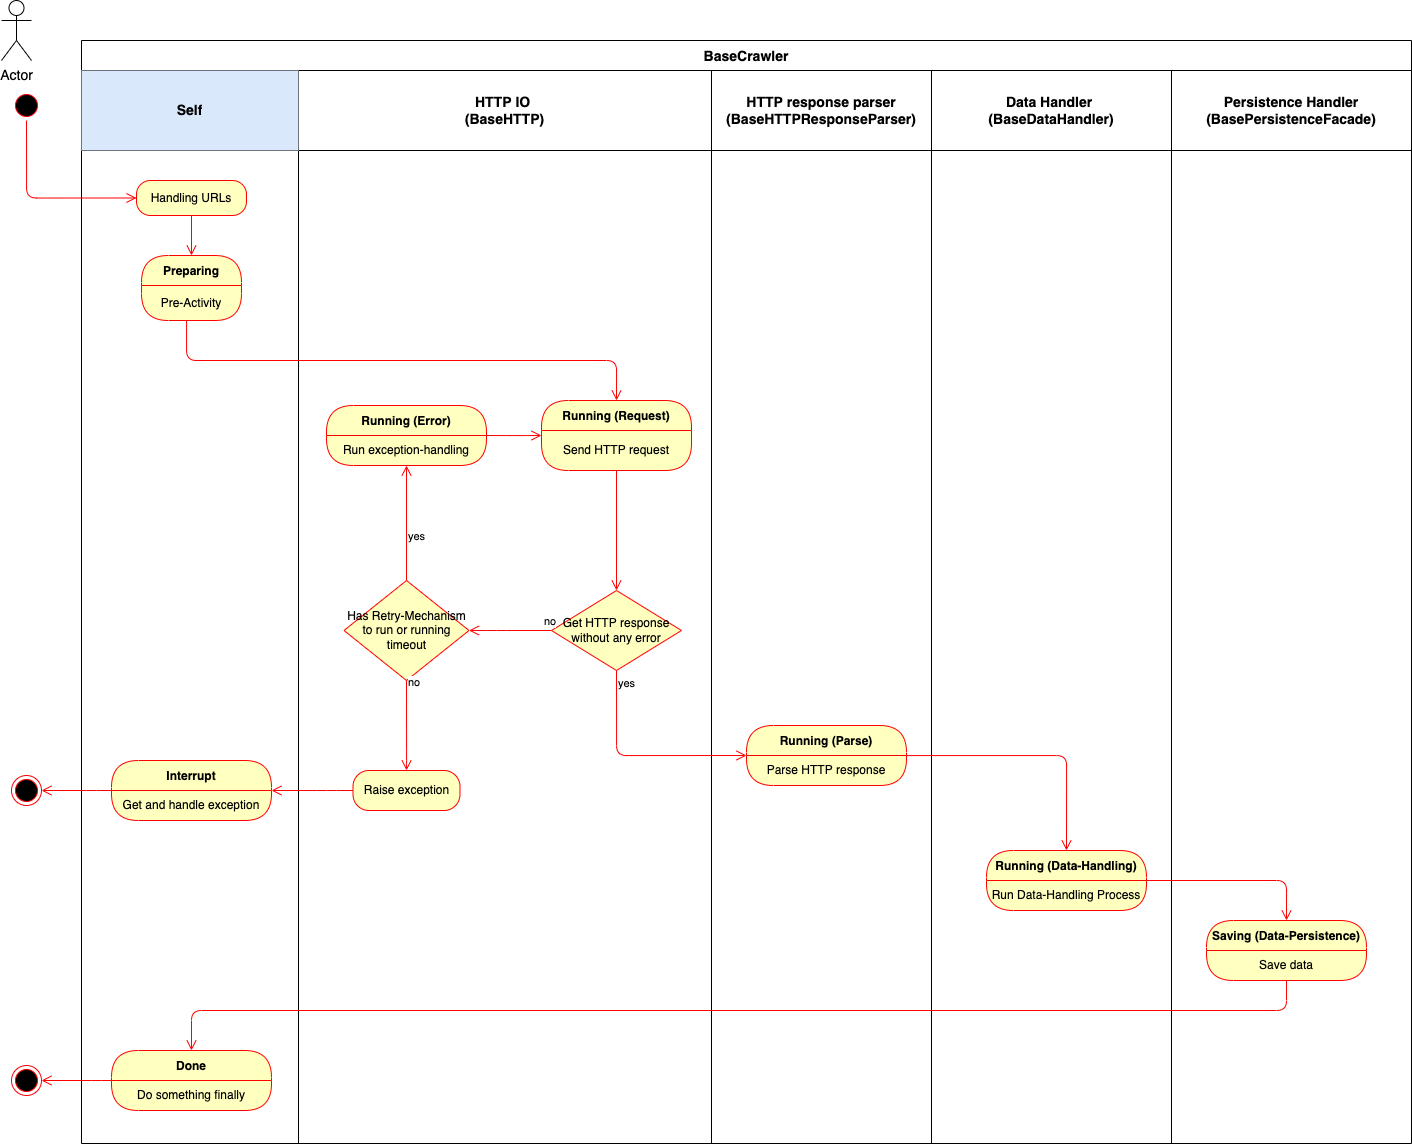

The diagram above was exported from draw.io. Its source (the exported page's mxGraphModel, read from the mxfile embedded in the PNG):
<mxGraphModel dx="975" dy="1086" grid="1" gridSize="10" guides="1" tooltips="1" connect="1" arrows="1" fold="1" page="1" pageScale="1" pageWidth="850" pageHeight="1100" math="0" shadow="0">
  <root>
    <mxCell id="0" />
    <mxCell id="1" parent="0" />
    <mxCell id="Jzm4nFWeZ3Cy29QDN839-1" value="BaseCrawler" style="shape=table;startSize=30;container=1;collapsible=0;childLayout=tableLayout;fontSize=14;fontStyle=1;flipH=0;flipV=0;" vertex="1" parent="1">
      <mxGeometry x="1035" y="160" width="1330" height="1103" as="geometry" />
    </mxCell>
    <mxCell id="Jzm4nFWeZ3Cy29QDN839-2" value="" style="shape=partialRectangle;collapsible=0;dropTarget=0;pointerEvents=0;fillColor=none;top=0;left=0;bottom=0;right=0;points=[[0,0.5],[1,0.5]];portConstraint=eastwest;" vertex="1" parent="Jzm4nFWeZ3Cy29QDN839-1">
      <mxGeometry y="30" width="1330" height="80" as="geometry" />
    </mxCell>
    <mxCell id="Jzm4nFWeZ3Cy29QDN839-3" value="&lt;span style=&quot;font-size: 14px&quot;&gt;&lt;b&gt;Self&lt;/b&gt;&lt;/span&gt;" style="shape=partialRectangle;html=1;whiteSpace=wrap;connectable=0;overflow=hidden;fillColor=#dae8fc;top=0;left=0;bottom=0;right=0;pointerEvents=1;strokeColor=#6c8ebf;" vertex="1" parent="Jzm4nFWeZ3Cy29QDN839-2">
      <mxGeometry width="217" height="80" as="geometry">
        <mxRectangle width="217" height="80" as="alternateBounds" />
      </mxGeometry>
    </mxCell>
    <mxCell id="Jzm4nFWeZ3Cy29QDN839-4" value="&lt;font style=&quot;font-size: 14px&quot;&gt;&lt;b&gt;HTTP IO &lt;br&gt;(BaseHTTP)&lt;/b&gt;&lt;/font&gt;" style="shape=partialRectangle;html=1;whiteSpace=wrap;connectable=0;overflow=hidden;fillColor=none;top=0;left=0;bottom=0;right=0;pointerEvents=1;" vertex="1" parent="Jzm4nFWeZ3Cy29QDN839-2">
      <mxGeometry x="217" width="413" height="80" as="geometry">
        <mxRectangle width="413" height="80" as="alternateBounds" />
      </mxGeometry>
    </mxCell>
    <mxCell id="Jzm4nFWeZ3Cy29QDN839-5" value="&lt;font style=&quot;font-size: 14px&quot;&gt;&lt;b&gt;HTTP response parser (BaseHTTPResponseParser)&lt;/b&gt;&lt;/font&gt;" style="shape=partialRectangle;html=1;whiteSpace=wrap;connectable=0;overflow=hidden;fillColor=none;top=0;left=0;bottom=0;right=0;pointerEvents=1;" vertex="1" parent="Jzm4nFWeZ3Cy29QDN839-2">
      <mxGeometry x="630" width="220" height="80" as="geometry">
        <mxRectangle width="220" height="80" as="alternateBounds" />
      </mxGeometry>
    </mxCell>
    <mxCell id="Jzm4nFWeZ3Cy29QDN839-6" value="&lt;b style=&quot;font-size: 14px&quot;&gt;Data Handler &lt;br&gt;(BaseDataHandler)&lt;/b&gt;" style="shape=partialRectangle;html=1;whiteSpace=wrap;connectable=0;overflow=hidden;fillColor=none;top=0;left=0;bottom=0;right=0;pointerEvents=1;" vertex="1" parent="Jzm4nFWeZ3Cy29QDN839-2">
      <mxGeometry x="850" width="240" height="80" as="geometry">
        <mxRectangle width="240" height="80" as="alternateBounds" />
      </mxGeometry>
    </mxCell>
    <mxCell id="Jzm4nFWeZ3Cy29QDN839-7" value="&lt;b style=&quot;font-size: 14px&quot;&gt;Persistence Handler (BasePersistenceFacade)&lt;/b&gt;" style="shape=partialRectangle;html=1;whiteSpace=wrap;connectable=0;overflow=hidden;fillColor=none;top=0;left=0;bottom=0;right=0;pointerEvents=1;" vertex="1" parent="Jzm4nFWeZ3Cy29QDN839-2">
      <mxGeometry x="1090" width="240" height="80" as="geometry">
        <mxRectangle width="240" height="80" as="alternateBounds" />
      </mxGeometry>
    </mxCell>
    <mxCell id="Jzm4nFWeZ3Cy29QDN839-8" value="" style="shape=partialRectangle;collapsible=0;dropTarget=0;pointerEvents=0;fillColor=none;top=0;left=0;bottom=0;right=0;points=[[0,0.5],[1,0.5]];portConstraint=eastwest;" vertex="1" parent="Jzm4nFWeZ3Cy29QDN839-1">
      <mxGeometry y="110" width="1330" height="993" as="geometry" />
    </mxCell>
    <mxCell id="Jzm4nFWeZ3Cy29QDN839-9" value="" style="shape=partialRectangle;html=1;whiteSpace=wrap;connectable=0;overflow=hidden;fillColor=none;top=0;left=0;bottom=0;right=0;pointerEvents=1;" vertex="1" parent="Jzm4nFWeZ3Cy29QDN839-8">
      <mxGeometry width="217" height="993" as="geometry">
        <mxRectangle width="217" height="993" as="alternateBounds" />
      </mxGeometry>
    </mxCell>
    <mxCell id="Jzm4nFWeZ3Cy29QDN839-10" value="" style="shape=partialRectangle;html=1;whiteSpace=wrap;connectable=0;overflow=hidden;fillColor=none;top=0;left=0;bottom=0;right=0;pointerEvents=1;" vertex="1" parent="Jzm4nFWeZ3Cy29QDN839-8">
      <mxGeometry x="217" width="413" height="993" as="geometry">
        <mxRectangle width="413" height="993" as="alternateBounds" />
      </mxGeometry>
    </mxCell>
    <mxCell id="Jzm4nFWeZ3Cy29QDN839-11" value="" style="shape=partialRectangle;html=1;whiteSpace=wrap;connectable=0;overflow=hidden;fillColor=none;top=0;left=0;bottom=0;right=0;pointerEvents=1;" vertex="1" parent="Jzm4nFWeZ3Cy29QDN839-8">
      <mxGeometry x="630" width="220" height="993" as="geometry">
        <mxRectangle width="220" height="993" as="alternateBounds" />
      </mxGeometry>
    </mxCell>
    <mxCell id="Jzm4nFWeZ3Cy29QDN839-12" value="" style="shape=partialRectangle;html=1;whiteSpace=wrap;connectable=0;overflow=hidden;fillColor=none;top=0;left=0;bottom=0;right=0;pointerEvents=1;" vertex="1" parent="Jzm4nFWeZ3Cy29QDN839-8">
      <mxGeometry x="850" width="240" height="993" as="geometry">
        <mxRectangle width="240" height="993" as="alternateBounds" />
      </mxGeometry>
    </mxCell>
    <mxCell id="Jzm4nFWeZ3Cy29QDN839-13" style="shape=partialRectangle;html=1;whiteSpace=wrap;connectable=0;overflow=hidden;fillColor=none;top=0;left=0;bottom=0;right=0;pointerEvents=1;" vertex="1" parent="Jzm4nFWeZ3Cy29QDN839-8">
      <mxGeometry x="1090" width="240" height="993" as="geometry">
        <mxRectangle width="240" height="993" as="alternateBounds" />
      </mxGeometry>
    </mxCell>
    <mxCell id="Jzm4nFWeZ3Cy29QDN839-14" value="" style="edgeStyle=orthogonalEdgeStyle;html=1;verticalAlign=bottom;endArrow=open;endSize=8;strokeColor=#ff0000;entryX=0.5;entryY=0;entryDx=0;entryDy=0;" edge="1" parent="1" source="Jzm4nFWeZ3Cy29QDN839-18" target="Jzm4nFWeZ3Cy29QDN839-16">
      <mxGeometry relative="1" as="geometry">
        <mxPoint x="1125" y="360" as="targetPoint" />
      </mxGeometry>
    </mxCell>
    <mxCell id="Jzm4nFWeZ3Cy29QDN839-15" value="" style="edgeStyle=orthogonalEdgeStyle;html=1;verticalAlign=bottom;endArrow=open;endSize=8;strokeColor=#ff0000;entryX=0.5;entryY=0;entryDx=0;entryDy=0;" edge="1" parent="1" source="Jzm4nFWeZ3Cy29QDN839-16" target="Jzm4nFWeZ3Cy29QDN839-20">
      <mxGeometry relative="1" as="geometry">
        <mxPoint x="1090" y="490" as="targetPoint" />
        <Array as="points">
          <mxPoint x="1140" y="480" />
          <mxPoint x="1570" y="480" />
        </Array>
      </mxGeometry>
    </mxCell>
    <mxCell id="Jzm4nFWeZ3Cy29QDN839-16" value="Preparing" style="swimlane;fontStyle=1;align=center;verticalAlign=middle;childLayout=stackLayout;horizontal=1;startSize=30;horizontalStack=0;resizeParent=0;resizeLast=1;container=0;fontColor=#000000;collapsible=0;rounded=1;arcSize=30;strokeColor=#ff0000;fillColor=#ffffc0;swimlaneFillColor=#ffffc0;dropTarget=0;" vertex="1" parent="1">
      <mxGeometry x="1095" y="375" width="100" height="65" as="geometry" />
    </mxCell>
    <mxCell id="Jzm4nFWeZ3Cy29QDN839-17" value="Pre-Activity" style="text;html=1;strokeColor=none;fillColor=none;align=center;verticalAlign=middle;spacingLeft=4;spacingRight=4;whiteSpace=wrap;overflow=hidden;rotatable=0;fontColor=#000000;" vertex="1" parent="Jzm4nFWeZ3Cy29QDN839-16">
      <mxGeometry y="30" width="100" height="35" as="geometry" />
    </mxCell>
    <mxCell id="Jzm4nFWeZ3Cy29QDN839-18" value="Handling URLs" style="rounded=1;whiteSpace=wrap;html=1;arcSize=40;fontColor=#000000;fillColor=#ffffc0;strokeColor=#ff0000;" vertex="1" parent="1">
      <mxGeometry x="1090" y="300" width="110" height="35" as="geometry" />
    </mxCell>
    <mxCell id="Jzm4nFWeZ3Cy29QDN839-19" value="" style="edgeStyle=orthogonalEdgeStyle;html=1;verticalAlign=bottom;endArrow=open;endSize=8;strokeColor=#ff0000;entryX=0.5;entryY=0;entryDx=0;entryDy=0;" edge="1" parent="1" source="Jzm4nFWeZ3Cy29QDN839-20" target="Jzm4nFWeZ3Cy29QDN839-22">
      <mxGeometry relative="1" as="geometry">
        <mxPoint x="1305" y="640" as="targetPoint" />
      </mxGeometry>
    </mxCell>
    <mxCell id="Jzm4nFWeZ3Cy29QDN839-20" value="Running (Request)" style="swimlane;fontStyle=1;align=center;verticalAlign=middle;childLayout=stackLayout;horizontal=1;startSize=30;horizontalStack=0;resizeParent=0;resizeLast=1;container=0;fontColor=#000000;collapsible=0;rounded=1;arcSize=30;strokeColor=#ff0000;fillColor=#ffffc0;swimlaneFillColor=#ffffc0;dropTarget=0;" vertex="1" parent="1">
      <mxGeometry x="1495" y="520" width="150" height="70" as="geometry" />
    </mxCell>
    <mxCell id="Jzm4nFWeZ3Cy29QDN839-21" value="Send HTTP request" style="text;html=1;strokeColor=none;fillColor=none;align=center;verticalAlign=middle;spacingLeft=4;spacingRight=4;whiteSpace=wrap;overflow=hidden;rotatable=0;fontColor=#000000;" vertex="1" parent="Jzm4nFWeZ3Cy29QDN839-20">
      <mxGeometry y="30" width="150" height="40" as="geometry" />
    </mxCell>
    <mxCell id="Jzm4nFWeZ3Cy29QDN839-22" value="Get HTTP response without any error" style="rhombus;whiteSpace=wrap;html=1;fillColor=#ffffc0;strokeColor=#ff0000;" vertex="1" parent="1">
      <mxGeometry x="1505" y="710" width="130" height="80" as="geometry" />
    </mxCell>
    <mxCell id="Jzm4nFWeZ3Cy29QDN839-23" value="no" style="edgeStyle=orthogonalEdgeStyle;html=1;align=left;verticalAlign=bottom;endArrow=open;endSize=8;strokeColor=#ff0000;entryX=1;entryY=0.5;entryDx=0;entryDy=0;" edge="1" parent="1" source="Jzm4nFWeZ3Cy29QDN839-22" target="Jzm4nFWeZ3Cy29QDN839-27">
      <mxGeometry x="-0.7707" relative="1" as="geometry">
        <mxPoint x="1565" y="680" as="targetPoint" />
        <mxPoint as="offset" />
        <Array as="points">
          <mxPoint x="1450" y="750" />
          <mxPoint x="1450" y="750" />
        </Array>
      </mxGeometry>
    </mxCell>
    <mxCell id="Jzm4nFWeZ3Cy29QDN839-24" value="Running (Error)" style="swimlane;fontStyle=1;align=center;verticalAlign=middle;childLayout=stackLayout;horizontal=1;startSize=30;horizontalStack=0;resizeParent=0;resizeLast=1;container=0;fontColor=#000000;collapsible=0;rounded=1;arcSize=30;strokeColor=#ff0000;fillColor=#ffffc0;swimlaneFillColor=#ffffc0;dropTarget=0;" vertex="1" parent="1">
      <mxGeometry x="1280" y="525" width="160" height="60" as="geometry" />
    </mxCell>
    <mxCell id="Jzm4nFWeZ3Cy29QDN839-25" value="Run exception-handling" style="text;html=1;strokeColor=none;fillColor=none;align=center;verticalAlign=middle;spacingLeft=4;spacingRight=4;whiteSpace=wrap;overflow=hidden;rotatable=0;fontColor=#000000;" vertex="1" parent="Jzm4nFWeZ3Cy29QDN839-24">
      <mxGeometry y="30" width="160" height="30" as="geometry" />
    </mxCell>
    <mxCell id="Jzm4nFWeZ3Cy29QDN839-26" value="" style="edgeStyle=orthogonalEdgeStyle;html=1;verticalAlign=bottom;endArrow=open;endSize=8;strokeColor=#ff0000;entryX=0;entryY=0.5;entryDx=0;entryDy=0;exitX=1;exitY=0;exitDx=0;exitDy=0;" edge="1" parent="1" source="Jzm4nFWeZ3Cy29QDN839-25" target="Jzm4nFWeZ3Cy29QDN839-20">
      <mxGeometry relative="1" as="geometry">
        <mxPoint x="1440" y="520" as="targetPoint" />
        <Array as="points">
          <mxPoint x="1470" y="555" />
          <mxPoint x="1470" y="555" />
        </Array>
      </mxGeometry>
    </mxCell>
    <mxCell id="Jzm4nFWeZ3Cy29QDN839-27" value="Has Retry-Mechanism to run or running timeout" style="rhombus;whiteSpace=wrap;html=1;fillColor=#ffffc0;strokeColor=#ff0000;" vertex="1" parent="1">
      <mxGeometry x="1297.5" y="700" width="125" height="100" as="geometry" />
    </mxCell>
    <mxCell id="Jzm4nFWeZ3Cy29QDN839-28" value="yes" style="edgeStyle=orthogonalEdgeStyle;html=1;align=left;verticalAlign=top;endArrow=open;endSize=8;strokeColor=#ff0000;entryX=0.5;entryY=1;entryDx=0;entryDy=0;" edge="1" parent="1" source="Jzm4nFWeZ3Cy29QDN839-27" target="Jzm4nFWeZ3Cy29QDN839-25">
      <mxGeometry x="0.0139" relative="1" as="geometry">
        <mxPoint x="1067.5" y="580" as="targetPoint" />
        <mxPoint y="1" as="offset" />
      </mxGeometry>
    </mxCell>
    <mxCell id="Jzm4nFWeZ3Cy29QDN839-29" value="Raise exception" style="rounded=1;whiteSpace=wrap;html=1;arcSize=40;fontColor=#000000;fillColor=#ffffc0;strokeColor=#ff0000;" vertex="1" parent="1">
      <mxGeometry x="1306.5" y="890" width="107" height="40" as="geometry" />
    </mxCell>
    <mxCell id="Jzm4nFWeZ3Cy29QDN839-30" value="no" style="edgeStyle=orthogonalEdgeStyle;html=1;align=left;verticalAlign=bottom;endArrow=open;endSize=8;strokeColor=#ff0000;entryX=0.5;entryY=0;entryDx=0;entryDy=0;exitX=0.5;exitY=1;exitDx=0;exitDy=0;" edge="1" parent="1" source="Jzm4nFWeZ3Cy29QDN839-27" target="Jzm4nFWeZ3Cy29QDN839-29">
      <mxGeometry x="-0.7454" relative="1" as="geometry">
        <mxPoint x="1720" y="520" as="targetPoint" />
        <Array as="points">
          <mxPoint x="1360" y="880" />
          <mxPoint x="1360" y="880" />
        </Array>
        <mxPoint x="1635" y="670" as="sourcePoint" />
        <mxPoint as="offset" />
      </mxGeometry>
    </mxCell>
    <mxCell id="Jzm4nFWeZ3Cy29QDN839-31" value="" style="ellipse;html=1;shape=startState;fillColor=#000000;strokeColor=#ff0000;" vertex="1" parent="1">
      <mxGeometry x="965" y="210" width="30" height="30" as="geometry" />
    </mxCell>
    <mxCell id="Jzm4nFWeZ3Cy29QDN839-32" value="" style="edgeStyle=orthogonalEdgeStyle;html=1;verticalAlign=bottom;endArrow=open;endSize=8;strokeColor=#ff0000;entryX=0;entryY=0.5;entryDx=0;entryDy=0;" edge="1" parent="1" source="Jzm4nFWeZ3Cy29QDN839-31" target="Jzm4nFWeZ3Cy29QDN839-18">
      <mxGeometry relative="1" as="geometry">
        <mxPoint x="960" y="320" as="targetPoint" />
        <Array as="points">
          <mxPoint x="980" y="318" />
        </Array>
      </mxGeometry>
    </mxCell>
    <mxCell id="Jzm4nFWeZ3Cy29QDN839-33" value="" style="edgeStyle=orthogonalEdgeStyle;html=1;verticalAlign=bottom;endArrow=open;endSize=8;strokeColor=#ff0000;exitX=0;exitY=0.5;exitDx=0;exitDy=0;entryX=1;entryY=0.5;entryDx=0;entryDy=0;" edge="1" parent="1" source="Jzm4nFWeZ3Cy29QDN839-29" target="Jzm4nFWeZ3Cy29QDN839-50">
      <mxGeometry relative="1" as="geometry">
        <mxPoint x="900" y="630" as="targetPoint" />
        <mxPoint x="960" y="780" as="sourcePoint" />
        <Array as="points">
          <mxPoint x="1280" y="910" />
          <mxPoint x="1280" y="910" />
        </Array>
      </mxGeometry>
    </mxCell>
    <mxCell id="Jzm4nFWeZ3Cy29QDN839-34" value="" style="ellipse;html=1;shape=endState;fillColor=#000000;strokeColor=#ff0000;" vertex="1" parent="1">
      <mxGeometry x="965" y="895" width="30" height="30" as="geometry" />
    </mxCell>
    <mxCell id="Jzm4nFWeZ3Cy29QDN839-35" value="Actor" style="shape=umlActor;verticalLabelPosition=bottom;verticalAlign=top;html=1;fontSize=14;" vertex="1" parent="1">
      <mxGeometry x="955" y="120" width="30" height="60" as="geometry" />
    </mxCell>
    <mxCell id="Jzm4nFWeZ3Cy29QDN839-36" value="Running (Data-Handling)" style="swimlane;fontStyle=1;align=center;verticalAlign=middle;childLayout=stackLayout;horizontal=1;startSize=30;horizontalStack=0;resizeParent=0;resizeLast=1;container=0;fontColor=#000000;collapsible=0;rounded=1;arcSize=30;strokeColor=#ff0000;fillColor=#ffffc0;swimlaneFillColor=#ffffc0;dropTarget=0;" vertex="1" parent="1">
      <mxGeometry x="1940" y="970" width="160" height="60" as="geometry" />
    </mxCell>
    <mxCell id="Jzm4nFWeZ3Cy29QDN839-37" value="Run Data-Handling Process" style="text;html=1;strokeColor=none;fillColor=none;align=center;verticalAlign=middle;spacingLeft=4;spacingRight=4;whiteSpace=wrap;overflow=hidden;rotatable=0;fontColor=#000000;" vertex="1" parent="Jzm4nFWeZ3Cy29QDN839-36">
      <mxGeometry y="30" width="160" height="30" as="geometry" />
    </mxCell>
    <mxCell id="Jzm4nFWeZ3Cy29QDN839-38" value="" style="edgeStyle=orthogonalEdgeStyle;html=1;verticalAlign=bottom;endArrow=open;endSize=8;strokeColor=#ff0000;entryX=0.5;entryY=0;entryDx=0;entryDy=0;" edge="1" parent="1" source="Jzm4nFWeZ3Cy29QDN839-36" target="Jzm4nFWeZ3Cy29QDN839-39">
      <mxGeometry relative="1" as="geometry">
        <mxPoint x="1815" y="1140" as="targetPoint" />
      </mxGeometry>
    </mxCell>
    <mxCell id="Jzm4nFWeZ3Cy29QDN839-39" value="Saving (Data-Persistence)" style="swimlane;fontStyle=1;align=center;verticalAlign=middle;childLayout=stackLayout;horizontal=1;startSize=30;horizontalStack=0;resizeParent=0;resizeLast=1;container=0;fontColor=#000000;collapsible=0;rounded=1;arcSize=30;strokeColor=#ff0000;fillColor=#ffffc0;swimlaneFillColor=#ffffc0;dropTarget=0;" vertex="1" parent="1">
      <mxGeometry x="2160" y="1040" width="160" height="60" as="geometry" />
    </mxCell>
    <mxCell id="Jzm4nFWeZ3Cy29QDN839-40" value="Save data" style="text;html=1;strokeColor=none;fillColor=none;align=center;verticalAlign=middle;spacingLeft=4;spacingRight=4;whiteSpace=wrap;overflow=hidden;rotatable=0;fontColor=#000000;" vertex="1" parent="Jzm4nFWeZ3Cy29QDN839-39">
      <mxGeometry y="30" width="160" height="30" as="geometry" />
    </mxCell>
    <mxCell id="Jzm4nFWeZ3Cy29QDN839-41" value="" style="edgeStyle=orthogonalEdgeStyle;html=1;verticalAlign=bottom;endArrow=open;endSize=8;strokeColor=#ff0000;entryX=0.5;entryY=0;entryDx=0;entryDy=0;exitX=0.5;exitY=1;exitDx=0;exitDy=0;" edge="1" parent="1" source="Jzm4nFWeZ3Cy29QDN839-40" target="Jzm4nFWeZ3Cy29QDN839-42">
      <mxGeometry relative="1" as="geometry">
        <mxPoint x="1135" y="1350" as="targetPoint" />
        <mxPoint x="1135" y="1090" as="sourcePoint" />
        <Array as="points">
          <mxPoint x="2240" y="1130" />
          <mxPoint x="1145" y="1130" />
        </Array>
      </mxGeometry>
    </mxCell>
    <mxCell id="Jzm4nFWeZ3Cy29QDN839-42" value="Done" style="swimlane;fontStyle=1;align=center;verticalAlign=middle;childLayout=stackLayout;horizontal=1;startSize=30;horizontalStack=0;resizeParent=0;resizeLast=1;container=0;fontColor=#000000;collapsible=0;rounded=1;arcSize=30;strokeColor=#ff0000;fillColor=#ffffc0;swimlaneFillColor=#ffffc0;dropTarget=0;" vertex="1" parent="1">
      <mxGeometry x="1065" y="1170" width="160" height="60" as="geometry" />
    </mxCell>
    <mxCell id="Jzm4nFWeZ3Cy29QDN839-43" value="Do something finally" style="text;html=1;strokeColor=none;fillColor=none;align=center;verticalAlign=middle;spacingLeft=4;spacingRight=4;whiteSpace=wrap;overflow=hidden;rotatable=0;fontColor=#000000;" vertex="1" parent="Jzm4nFWeZ3Cy29QDN839-42">
      <mxGeometry y="30" width="160" height="30" as="geometry" />
    </mxCell>
    <mxCell id="Jzm4nFWeZ3Cy29QDN839-44" value="Running (Parse)" style="swimlane;fontStyle=1;align=center;verticalAlign=middle;childLayout=stackLayout;horizontal=1;startSize=30;horizontalStack=0;resizeParent=0;resizeLast=1;container=0;fontColor=#000000;collapsible=0;rounded=1;arcSize=30;strokeColor=#ff0000;fillColor=#ffffc0;swimlaneFillColor=#ffffc0;dropTarget=0;" vertex="1" parent="1">
      <mxGeometry x="1700" y="845" width="160" height="60" as="geometry" />
    </mxCell>
    <mxCell id="Jzm4nFWeZ3Cy29QDN839-45" value="Parse HTTP response" style="text;html=1;strokeColor=none;fillColor=none;align=center;verticalAlign=middle;spacingLeft=4;spacingRight=4;whiteSpace=wrap;overflow=hidden;rotatable=0;fontColor=#000000;" vertex="1" parent="Jzm4nFWeZ3Cy29QDN839-44">
      <mxGeometry y="30" width="160" height="30" as="geometry" />
    </mxCell>
    <mxCell id="Jzm4nFWeZ3Cy29QDN839-46" value="" style="edgeStyle=orthogonalEdgeStyle;html=1;verticalAlign=bottom;endArrow=open;endSize=8;strokeColor=#ff0000;entryX=0.5;entryY=0;entryDx=0;entryDy=0;" edge="1" parent="1" source="Jzm4nFWeZ3Cy29QDN839-44" target="Jzm4nFWeZ3Cy29QDN839-36">
      <mxGeometry relative="1" as="geometry">
        <mxPoint x="1435" y="980" as="targetPoint" />
        <Array as="points">
          <mxPoint x="2020" y="875" />
        </Array>
      </mxGeometry>
    </mxCell>
    <mxCell id="Jzm4nFWeZ3Cy29QDN839-47" value="yes" style="edgeStyle=orthogonalEdgeStyle;html=1;align=left;verticalAlign=top;endArrow=open;endSize=8;strokeColor=#ff0000;entryX=0;entryY=0;entryDx=0;entryDy=0;exitX=0.5;exitY=1;exitDx=0;exitDy=0;" edge="1" parent="1" source="Jzm4nFWeZ3Cy29QDN839-22" target="Jzm4nFWeZ3Cy29QDN839-45">
      <mxGeometry x="-1" relative="1" as="geometry">
        <mxPoint x="1435" y="950" as="targetPoint" />
        <mxPoint x="1435" y="830" as="sourcePoint" />
        <Array as="points">
          <mxPoint x="1570" y="875" />
        </Array>
      </mxGeometry>
    </mxCell>
    <mxCell id="Jzm4nFWeZ3Cy29QDN839-48" value="" style="edgeStyle=orthogonalEdgeStyle;html=1;verticalAlign=bottom;endArrow=open;endSize=8;strokeColor=#ff0000;entryX=1;entryY=0.5;entryDx=0;entryDy=0;exitX=0;exitY=0.5;exitDx=0;exitDy=0;" edge="1" parent="1" source="Jzm4nFWeZ3Cy29QDN839-42" target="Jzm4nFWeZ3Cy29QDN839-49">
      <mxGeometry relative="1" as="geometry">
        <mxPoint x="980" y="1490" as="targetPoint" />
        <mxPoint x="1325" y="1230" as="sourcePoint" />
        <Array as="points">
          <mxPoint x="1045" y="1200" />
          <mxPoint x="1045" y="1200" />
        </Array>
      </mxGeometry>
    </mxCell>
    <mxCell id="Jzm4nFWeZ3Cy29QDN839-49" value="" style="ellipse;html=1;shape=endState;fillColor=#000000;strokeColor=#ff0000;" vertex="1" parent="1">
      <mxGeometry x="965" y="1185" width="30" height="30" as="geometry" />
    </mxCell>
    <mxCell id="Jzm4nFWeZ3Cy29QDN839-50" value="Interrupt" style="swimlane;fontStyle=1;align=center;verticalAlign=middle;childLayout=stackLayout;horizontal=1;startSize=30;horizontalStack=0;resizeParent=0;resizeLast=1;container=0;fontColor=#000000;collapsible=0;rounded=1;arcSize=30;strokeColor=#ff0000;fillColor=#ffffc0;swimlaneFillColor=#ffffc0;dropTarget=0;" vertex="1" parent="1">
      <mxGeometry x="1065" y="880" width="160" height="60" as="geometry" />
    </mxCell>
    <mxCell id="Jzm4nFWeZ3Cy29QDN839-51" value="Get and handle exception" style="text;html=1;strokeColor=none;fillColor=none;align=center;verticalAlign=middle;spacingLeft=4;spacingRight=4;whiteSpace=wrap;overflow=hidden;rotatable=0;fontColor=#000000;" vertex="1" parent="Jzm4nFWeZ3Cy29QDN839-50">
      <mxGeometry y="30" width="160" height="30" as="geometry" />
    </mxCell>
    <mxCell id="Jzm4nFWeZ3Cy29QDN839-52" value="" style="edgeStyle=orthogonalEdgeStyle;html=1;verticalAlign=bottom;endArrow=open;endSize=8;strokeColor=#ff0000;entryX=1;entryY=0.5;entryDx=0;entryDy=0;exitX=0;exitY=0.5;exitDx=0;exitDy=0;" edge="1" parent="1" source="Jzm4nFWeZ3Cy29QDN839-50" target="Jzm4nFWeZ3Cy29QDN839-34">
      <mxGeometry relative="1" as="geometry">
        <mxPoint x="985" y="920" as="targetPoint" />
        <mxPoint x="1315" y="950" as="sourcePoint" />
        <Array as="points">
          <mxPoint x="1050" y="910" />
          <mxPoint x="1050" y="910" />
        </Array>
      </mxGeometry>
    </mxCell>
  </root>
</mxGraphModel>